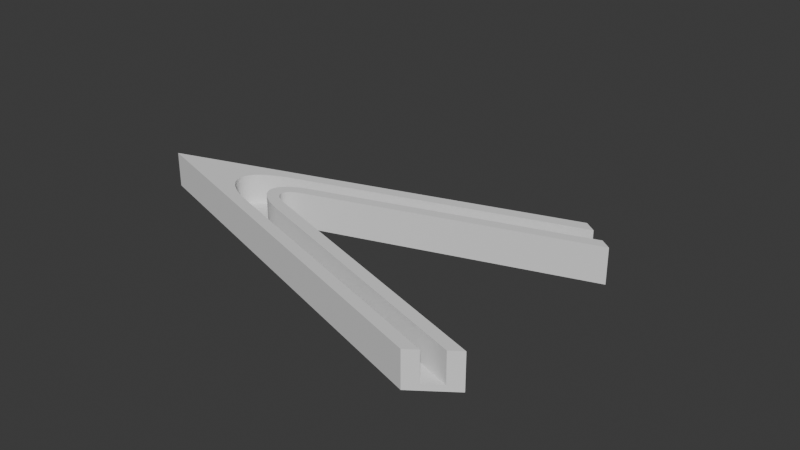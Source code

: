 # Source: rubberledframe2.blend  (saved by Blender 4.1.23; exported with 4.5.12 LTS)
import bpy
from mathutils import Matrix  # noqa: F401  (used for matrix-valued properties, if any)

bpy.ops.wm.read_factory_settings(use_empty=True)
scene = bpy.context.scene
scene.name = 'Scene'

# ---- collections
col_collection = bpy.data.collections.new('Collection'); scene.collection.children.link(col_collection)

# ---- world
world_world = bpy.data.worlds.new('World'); scene.world = world_world
world_world.use_nodes = True; world_world.node_tree.nodes.clear()
_N = world_world.node_tree.nodes; _L = world_world.node_tree.links
n0 = _N.new('ShaderNodeOutputWorld'); n0.name = 'World Output'; n0.location = (300, 300)
n1 = _N.new('ShaderNodeBackground'); n1.name = 'Background'; n1.location = (10, 300)
n1.inputs[0].default_value = (0.05088, 0.05088, 0.05088, 1.0)
_L.new(n1.outputs[0], n0.inputs[0])
n0.is_active_output = True
world_world.color = (0.05088, 0.05088, 0.05088)
world_world.use_sun_shadow = False
world_world.sun_shadow_jitter_overblur = 0.0

# ---- meshes
me_plane_001 = bpy.data.meshes.new('Plane.001')
me_plane_001.from_pydata([(-1.365, -2.444, 26.88), (2.262, 28.86, 26.88), (1.071, 14.26, -4.0), (3.436, 2.444, 26.88), (2.746, 26.99, 26.88), (3.137, -2.444, 26.88), (-1.365, -2.444, -9.776), (1.071, 14.26, 26.88), (2.262, 28.86, -9.776), (2.746, 26.99, -9.776), (3.436, 2.444, -9.776), (3.137, -2.444, -9.776), (3.347, 1.0, 26.88), (3.347, 1.0, -4.0), (2.41, 28.29, 26.88), (2.41, 28.29, -4.0), (2.608, 27.52, 26.88), (2.608, 27.52, -4.0), (3.225, -1.0, -4.0), (3.225, -1.0, 26.88), (1.324, 14.72, 26.88), (1.324, 14.72, -9.776), (1.668, 2.444, 26.88), (1.668, 2.444, -9.776), (0.6125, 8.58, 26.88), (0.6125, 8.58, -9.776), (0.7849, 2.444, 26.88), (0.7849, 2.444, -9.776), (0.2569, 5.512, 26.88), (0.2569, 5.512, -9.776), (0.3431, 2.444, 26.88), (0.3431, 2.444, -9.776), (0.2569, 5.512, 26.88), (0.3431, 2.444, 26.88), (0.2514, 5.464, 26.88), (0.246, 5.416, 26.88), (0.2407, 5.368, 26.88), (0.2355, 5.319, 26.88), (0.2304, 5.271, 26.88), (0.2254, 5.223, 26.88), (0.2206, 5.175, 26.88), (0.2158, 5.128, 26.88), (0.2112, 5.08, 26.88), (0.2067, 5.032, 26.88), (0.2024, 4.985, 26.88), (0.1981, 4.937, 26.88), (0.194, 4.89, 26.88), (0.19, 4.843, 26.88), (0.1861, 4.796, 26.88), (0.1824, 4.749, 26.88), (0.1788, 4.702, 26.88), (0.1753, 4.656, 26.88), (0.1719, 4.61, 26.88), (0.1687, 4.564, 26.88), (0.1656, 4.518, 26.88), (0.1626, 4.473, 26.88), (0.1598, 4.428, 26.88), (0.157, 4.383, 26.88), (0.1545, 4.338, 26.88), (0.152, 4.294, 26.88), (0.1497, 4.249, 26.88), (0.1476, 4.206, 26.88), (0.1455, 4.162, 26.88), (0.1436, 4.119, 26.88), (0.1419, 4.076, 26.88), (0.1403, 4.034, 26.88), (0.1388, 3.992, 26.88), (0.1374, 3.95, 26.88), (0.1362, 3.909, 26.88), (0.1352, 3.868, 26.88), (0.1342, 3.828, 26.88), (0.1334, 3.788, 26.88), (0.1328, 3.748, 26.88), (0.1323, 3.709, 26.88), (0.1319, 3.67, 26.88), (0.1317, 3.632, 26.88), (0.1316, 3.594, 26.88), (0.1316, 3.556, 26.88), (0.1318, 3.519, 26.88), (0.1322, 3.483, 26.88), (0.1326, 3.447, 26.88), (0.1332, 3.412, 26.88), (0.134, 3.377, 26.88), (0.1349, 3.343, 26.88), (0.1359, 3.309, 26.88), (0.1371, 3.275, 26.88), (0.1384, 3.243, 26.88), (0.1398, 3.211, 26.88), (0.1414, 3.179, 26.88), (0.1431, 3.148, 26.88), (0.145, 3.118, 26.88), (0.147, 3.088, 26.88), (0.1491, 3.059, 26.88), (0.1513, 3.03, 26.88), (0.1537, 3.002, 26.88), (0.1563, 2.974, 26.88), (0.1589, 2.948, 26.88), (0.1617, 2.922, 26.88), (0.1647, 2.896, 26.88), (0.1677, 2.871, 26.88), (0.1709, 2.847, 26.88), (0.1743, 2.823, 26.88), (0.1777, 2.801, 26.88), (0.1813, 2.778, 26.88), (0.185, 2.757, 26.88), (0.1888, 2.736, 26.88), (0.1928, 2.716, 26.88), (0.1969, 2.696, 26.88), (0.2011, 2.677, 26.88), (0.2054, 2.659, 26.88), (0.2099, 2.642, 26.88), (0.2145, 2.625, 26.88), (0.2192, 2.609, 26.88), (0.224, 2.594, 26.88), (0.2289, 2.58, 26.88), (0.234, 2.566, 26.88), (0.2391, 2.553, 26.88), (0.2444, 2.54, 26.88), (0.2498, 2.529, 26.88), (0.2553, 2.518, 26.88), (0.2609, 2.508, 26.88), (0.2666, 2.498, 26.88), (0.2724, 2.49, 26.88), (0.2784, 2.482, 26.88), (0.2844, 2.475, 26.88), (0.2905, 2.468, 26.88), (0.2968, 2.462, 26.88), (0.3031, 2.458, 26.88), (0.3095, 2.453, 26.88), (0.3161, 2.45, 26.88), (0.3227, 2.447, 26.88), (0.3294, 2.445, 26.88), (0.3362, 2.444, 26.88), (0.3431, 2.444, -9.776), (0.2569, 5.512, -9.776), (0.3362, 2.444, -9.776), (0.3294, 2.445, -9.776), (0.3227, 2.447, -9.776), (0.3161, 2.45, -9.776), (0.3095, 2.453, -9.776), (0.3031, 2.458, -9.776), (0.2968, 2.462, -9.776), (0.2905, 2.468, -9.776), (0.2844, 2.475, -9.776), (0.2784, 2.482, -9.776), (0.2724, 2.49, -9.776), (0.2666, 2.498, -9.776), (0.2609, 2.508, -9.776), (0.2553, 2.518, -9.776), (0.2498, 2.529, -9.776), (0.2444, 2.54, -9.776), (0.2391, 2.553, -9.776), (0.234, 2.566, -9.776), (0.2289, 2.58, -9.776), (0.224, 2.594, -9.776), (0.2192, 2.609, -9.776), (0.2145, 2.625, -9.776), (0.2099, 2.642, -9.776), (0.2054, 2.659, -9.776), (0.2011, 2.677, -9.776), (0.1969, 2.696, -9.776), (0.1928, 2.716, -9.776), (0.1888, 2.736, -9.776), (0.185, 2.757, -9.776), (0.1813, 2.778, -9.776), (0.1777, 2.801, -9.776), (0.1743, 2.823, -9.776), (0.1709, 2.847, -9.776), (0.1677, 2.871, -9.776), (0.1647, 2.896, -9.776), (0.1617, 2.922, -9.776), (0.1589, 2.948, -9.776), (0.1563, 2.974, -9.776), (0.1537, 3.002, -9.776), (0.1513, 3.03, -9.776), (0.1491, 3.059, -9.776), (0.147, 3.088, -9.776), (0.145, 3.118, -9.776), (0.1431, 3.148, -9.776), (0.1414, 3.179, -9.776), (0.1398, 3.211, -9.776), (0.1384, 3.243, -9.776), (0.1371, 3.275, -9.776), (0.1359, 3.309, -9.776), (0.1349, 3.343, -9.776), (0.134, 3.377, -9.776), (0.1332, 3.412, -9.776), (0.1326, 3.447, -9.776), (0.1322, 3.483, -9.776), (0.1318, 3.519, -9.776), (0.1316, 3.556, -9.776), (0.1316, 3.594, -9.776), (0.1317, 3.632, -9.776), (0.1319, 3.67, -9.776), (0.1323, 3.709, -9.776), (0.1328, 3.748, -9.776), (0.1334, 3.788, -9.776), (0.1342, 3.828, -9.776), (0.1352, 3.868, -9.776), (0.1362, 3.909, -9.776), (0.1374, 3.95, -9.776), (0.1388, 3.992, -9.776), (0.1403, 4.034, -9.776), (0.1419, 4.076, -9.776), (0.1436, 4.119, -9.776), (0.1455, 4.162, -9.776), (0.1476, 4.206, -9.776), (0.1497, 4.249, -9.776), (0.152, 4.294, -9.776), (0.1545, 4.338, -9.776), (0.157, 4.383, -9.776), (0.1598, 4.428, -9.776), (0.1626, 4.473, -9.776), (0.1656, 4.518, -9.776), (0.1687, 4.564, -9.776), (0.1719, 4.61, -9.776), (0.1753, 4.656, -9.776), (0.1788, 4.702, -9.776), (0.1824, 4.749, -9.776), (0.1861, 4.796, -9.776), (0.19, 4.843, -9.776), (0.194, 4.89, -9.776), (0.1981, 4.937, -9.776), (0.2024, 4.985, -9.776), (0.2067, 5.032, -9.776), (0.2112, 5.08, -9.776), (0.2158, 5.128, -9.776), (0.2206, 5.175, -9.776), (0.2254, 5.223, -9.776), (0.2304, 5.271, -9.776), (0.2355, 5.319, -9.776), (0.2407, 5.368, -9.776), (0.246, 5.416, -9.776), (0.2514, 5.464, -9.776), (0.22, 6.913, -4.0), (0.22, 6.913, 26.88), (1.441, 1.0, 26.88), (1.441, 1.0, -4.0), (0.4165, 1.0, 26.88), (0.4165, 1.0, -4.0), (0.22, 6.913, -4.0), (0.4165, 1.0, -4.0), (0.2093, 6.82, -4.0), (0.1989, 6.727, -4.0), (0.1887, 6.634, -4.0), (0.1787, 6.542, -4.0), (0.1689, 6.449, -4.0), (0.1594, 6.357, -4.0), (0.1501, 6.264, -4.0), (0.141, 6.172, -4.0), (0.1322, 6.08, -4.0), (0.1236, 5.988, -4.0), (0.1152, 5.896, -4.0), (0.1071, 5.805, -4.0), (0.09926, 5.714, -4.0), (0.09165, 5.623, -4.0), (0.08429, 5.533, -4.0), (0.07717, 5.443, -4.0), (0.07031, 5.353, -4.0), (0.06371, 5.263, -4.0), (0.05736, 5.174, -4.0), (0.05126, 5.086, -4.0), (0.04543, 4.998, -4.0), (0.03986, 4.91, -4.0), (0.03455, 4.823, -4.0), (0.0295, 4.736, -4.0), (0.02472, 4.65, -4.0), (0.02021, 4.565, -4.0), (0.01596, 4.48, -4.0), (0.01198, 4.395, -4.0), (0.008266, 4.312, -4.0), (0.004824, 4.229, -4.0), (0.001653, 4.146, -4.0), (-0.001246, 4.064, -4.0), (-0.003874, 3.983, -4.0), (-0.006228, 3.903, -4.0), (-0.008309, 3.823, -4.0), (-0.01012, 3.745, -4.0), (-0.01165, 3.667, -4.0), (-0.01291, 3.589, -4.0), (-0.01389, 3.513, -4.0), (-0.0146, 3.437, -4.0), (-0.01503, 3.363, -4.0), (-0.01518, 3.289, -4.0), (-0.01506, 3.216, -4.0), (-0.01467, 3.144, -4.0), (-0.014, 3.073, -4.0), (-0.01305, 3.003, -4.0), (-0.01183, 2.933, -4.0), (-0.01033, 2.865, -4.0), (-0.00856, 2.798, -4.0), (-0.006515, 2.732, -4.0), (-0.004196, 2.667, -4.0), (-0.001604, 2.603, -4.0), (0.00126, 2.54, -4.0), (0.004395, 2.478, -4.0), (0.007802, 2.417, -4.0), (0.01148, 2.357, -4.0), (0.01542, 2.298, -4.0), (0.01964, 2.241, -4.0), (0.02412, 2.184, -4.0), (0.02887, 2.129, -4.0), (0.03388, 2.075, -4.0), (0.03915, 2.022, -4.0), (0.04469, 1.971, -4.0), (0.05049, 1.92, -4.0), (0.05655, 1.871, -4.0), (0.06286, 1.823, -4.0), (0.06944, 1.777, -4.0), (0.07626, 1.731, -4.0), (0.08334, 1.687, -4.0), (0.09068, 1.644, -4.0), (0.09826, 1.603, -4.0), (0.1061, 1.563, -4.0), (0.1142, 1.524, -4.0), (0.1225, 1.486, -4.0), (0.131, 1.45, -4.0), (0.1398, 1.415, -4.0), (0.1489, 1.382, -4.0), (0.1582, 1.35, -4.0), (0.1677, 1.319, -4.0), (0.1774, 1.289, -4.0), (0.1874, 1.261, -4.0), (0.1975, 1.235, -4.0), (0.208, 1.21, -4.0), (0.2186, 1.186, -4.0), (0.2294, 1.163, -4.0), (0.2405, 1.142, -4.0), (0.2518, 1.123, -4.0), (0.2633, 1.105, -4.0), (0.275, 1.088, -4.0), (0.2869, 1.073, -4.0), (0.299, 1.059, -4.0), (0.3113, 1.047, -4.0), (0.3238, 1.036, -4.0), (0.3365, 1.026, -4.0), (0.3493, 1.018, -4.0), (0.3624, 1.012, -4.0), (0.3757, 1.007, -4.0), (0.3891, 1.003, -4.0), (0.4027, 1.001, -4.0), (0.4165, 1.0, 26.88), (0.22, 6.913, 26.88), (0.4027, 1.001, 26.88), (0.3891, 1.003, 26.88), (0.3757, 1.007, 26.88), (0.3624, 1.012, 26.88), (0.3493, 1.018, 26.88), (0.3365, 1.026, 26.88), (0.3238, 1.036, 26.88), (0.3113, 1.047, 26.88), (0.299, 1.059, 26.88), (0.2869, 1.073, 26.88), (0.275, 1.088, 26.88), (0.2633, 1.105, 26.88), (0.2518, 1.123, 26.88), (0.2405, 1.142, 26.88), (0.2294, 1.163, 26.88), (0.2186, 1.186, 26.88), (0.208, 1.21, 26.88), (0.1975, 1.235, 26.88), (0.1874, 1.261, 26.88), (0.1774, 1.289, 26.88), (0.1677, 1.319, 26.88), (0.1582, 1.35, 26.88), (0.1489, 1.382, 26.88), (0.1398, 1.415, 26.88), (0.131, 1.45, 26.88), (0.1225, 1.486, 26.88), (0.1142, 1.524, 26.88), (0.1061, 1.563, 26.88), (0.09826, 1.603, 26.88), (0.09068, 1.644, 26.88), (0.08334, 1.687, 26.88), (0.07626, 1.731, 26.88), (0.06944, 1.777, 26.88), (0.06286, 1.823, 26.88), (0.05655, 1.871, 26.88), (0.05049, 1.92, 26.88), (0.04469, 1.971, 26.88), (0.03915, 2.022, 26.88), (0.03388, 2.075, 26.88), (0.02887, 2.129, 26.88), (0.02412, 2.184, 26.88), (0.01964, 2.241, 26.88), (0.01542, 2.298, 26.88), (0.01148, 2.357, 26.88), (0.007802, 2.417, 26.88), (0.004395, 2.478, 26.88), (0.00126, 2.54, 26.88), (-0.001604, 2.603, 26.88), (-0.004196, 2.667, 26.88), (-0.006515, 2.732, 26.88), (-0.00856, 2.798, 26.88), (-0.01033, 2.865, 26.88), (-0.01183, 2.933, 26.88), (-0.01305, 3.003, 26.88), (-0.014, 3.073, 26.88), (-0.01467, 3.144, 26.88), (-0.01506, 3.216, 26.88), (-0.01518, 3.289, 26.88), (-0.01503, 3.363, 26.88), (-0.0146, 3.437, 26.88), (-0.01389, 3.513, 26.88), (-0.01291, 3.589, 26.88), (-0.01165, 3.667, 26.88), (-0.01012, 3.745, 26.88), (-0.008309, 3.823, 26.88), (-0.006228, 3.903, 26.88), (-0.003874, 3.983, 26.88), (-0.001246, 4.064, 26.88), (0.001653, 4.146, 26.88), (0.004824, 4.229, 26.88), (0.008266, 4.312, 26.88), (0.01198, 4.395, 26.88), (0.01596, 4.48, 26.88), (0.02021, 4.565, 26.88), (0.02472, 4.65, 26.88), (0.0295, 4.736, 26.88), (0.03455, 4.823, 26.88), (0.03986, 4.91, 26.88), (0.04543, 4.998, 26.88), (0.05126, 5.086, 26.88), (0.05736, 5.174, 26.88), (0.06371, 5.263, 26.88), (0.07031, 5.353, 26.88), (0.07717, 5.443, 26.88), (0.08429, 5.533, 26.88), (0.09165, 5.623, 26.88), (0.09926, 5.714, 26.88), (0.1071, 5.805, 26.88), (0.1152, 5.896, 26.88), (0.1236, 5.988, 26.88), (0.1322, 6.08, 26.88), (0.141, 6.172, 26.88), (0.1501, 6.264, 26.88), (0.1594, 6.357, 26.88), (0.1689, 6.449, 26.88), (0.1787, 6.542, 26.88), (0.1887, 6.634, 26.88), (0.1989, 6.727, 26.88), (0.2093, 6.82, 26.88), (0.7131, 13.64, -4.0), (0.7131, 13.64, 26.88), (-0.1355, 6.321, 26.88), (-0.1355, 6.321, -4.0), (1.12, -1.0, 26.88), (1.12, -1.0, -4.0), (0.06813, -1.0, 26.88), (0.06813, -1.0, -4.0), (-0.1355, 6.321, -4.0), (0.06813, -1.0, -4.0), (-0.1487, 6.206, -4.0), (-0.1617, 6.091, -4.0), (-0.1743, 5.976, -4.0), (-0.1867, 5.862, -4.0), (-0.1989, 5.747, -4.0), (-0.2107, 5.632, -4.0), (-0.2223, 5.518, -4.0), (-0.2336, 5.404, -4.0), (-0.2446, 5.29, -4.0), (-0.2553, 5.176, -4.0), (-0.2658, 5.063, -4.0), (-0.2759, 4.949, -4.0), (-0.2858, 4.837, -4.0), (-0.2953, 4.724, -4.0), (-0.3046, 4.612, -4.0), (-0.3135, 4.501, -4.0), (-0.3222, 4.389, -4.0), (-0.3305, 4.279, -4.0), (-0.3385, 4.169, -4.0), (-0.3463, 4.059, -4.0), (-0.3537, 3.95, -4.0), (-0.3608, 3.841, -4.0), (-0.3676, 3.733, -4.0), (-0.374, 3.626, -4.0), (-0.3802, 3.52, -4.0), (-0.386, 3.414, -4.0), (-0.3915, 3.308, -4.0), (-0.3967, 3.204, -4.0), (-0.4016, 3.1, -4.0), (-0.4061, 2.998, -4.0), (-0.4103, 2.895, -4.0), (-0.4142, 2.794, -4.0), (-0.4177, 2.694, -4.0), (-0.421, 2.594, -4.0), (-0.4239, 2.496, -4.0), (-0.4264, 2.398, -4.0), (-0.4287, 2.302, -4.0), (-0.4306, 2.206, -4.0), (-0.4321, 2.112, -4.0), (-0.4334, 2.018, -4.0), (-0.4343, 1.925, -4.0), (-0.4348, 1.834, -4.0), (-0.4351, 1.744, -4.0), (-0.435, 1.655, -4.0), (-0.4345, 1.567, -4.0), (-0.4338, 1.48, -4.0), (-0.4327, 1.394, -4.0), (-0.4312, 1.31, -4.0), (-0.4295, 1.226, -4.0), (-0.4274, 1.144, -4.0), (-0.4249, 1.064, -4.0), (-0.4222, 0.9843, -4.0), (-0.4191, 0.9062, -4.0), (-0.4157, 0.8295, -4.0), (-0.4119, 0.7541, -4.0), (-0.4079, 0.6801, -4.0), (-0.4035, 0.6075, -4.0), (-0.3987, 0.5363, -4.0), (-0.3937, 0.4666, -4.0), (-0.3883, 0.3982, -4.0), (-0.3826, 0.3314, -4.0), (-0.3766, 0.266, -4.0), (-0.3702, 0.2021, -4.0), (-0.3636, 0.1397, -4.0), (-0.3566, 0.07887, -4.0), (-0.3493, 0.01955, -4.0), (-0.3417, -0.03821, -4.0), (-0.3338, -0.0944, -4.0), (-0.3256, -0.149, -4.0), (-0.3171, -0.202, -4.0), (-0.3083, -0.2534, -4.0), (-0.2991, -0.3032, -4.0), (-0.2897, -0.3514, -4.0), (-0.28, -0.3979, -4.0), (-0.2699, -0.4427, -4.0), (-0.2596, -0.4859, -4.0), (-0.249, -0.5274, -4.0), (-0.2381, -0.5672, -4.0), (-0.227, -0.6053, -4.0), (-0.2155, -0.6417, -4.0), (-0.2038, -0.6763, -4.0), (-0.1917, -0.7093, -4.0), (-0.1794, -0.7405, -4.0), (-0.1669, -0.77, -4.0), (-0.1541, -0.7977, -4.0), (-0.141, -0.8237, -4.0), (-0.1276, -0.8479, -4.0), (-0.114, -0.8703, -4.0), (-0.1001, -0.891, -4.0), (-0.08603, -0.9099, -4.0), (-0.07166, -0.927, -4.0), (-0.05706, -0.9423, -4.0), (-0.04221, -0.9558, -4.0), (-0.02712, -0.9675, -4.0), (-0.01181, -0.9774, -4.0), (0.003738, -0.9856, -4.0), (0.01951, -0.9919, -4.0), (0.0355, -0.9964, -4.0), (0.05171, -0.9991, -4.0), (0.06813, -1.0, 26.88), (-0.1355, 6.321, 26.88), (0.05171, -0.9991, 26.88), (0.0355, -0.9964, 26.88), (0.01951, -0.9919, 26.88), (0.003738, -0.9856, 26.88), (-0.01181, -0.9774, 26.88), (-0.02712, -0.9675, 26.88), (-0.04221, -0.9558, 26.88), (-0.05706, -0.9423, 26.88), (-0.07166, -0.927, 26.88), (-0.08603, -0.9099, 26.88), (-0.1001, -0.891, 26.88), (-0.114, -0.8703, 26.88), (-0.1276, -0.8479, 26.88), (-0.141, -0.8237, 26.88), (-0.1541, -0.7977, 26.88), (-0.1669, -0.77, 26.88), (-0.1794, -0.7405, 26.88), (-0.1917, -0.7093, 26.88), (-0.2038, -0.6763, 26.88), (-0.2155, -0.6417, 26.88), (-0.227, -0.6053, 26.88), (-0.2381, -0.5672, 26.88), (-0.249, -0.5274, 26.88), (-0.2596, -0.4859, 26.88), (-0.2699, -0.4427, 26.88), (-0.28, -0.3979, 26.88), (-0.2897, -0.3514, 26.88), (-0.2991, -0.3032, 26.88), (-0.3083, -0.2534, 26.88), (-0.3171, -0.202, 26.88), (-0.3256, -0.149, 26.88), (-0.3338, -0.0944, 26.88), (-0.3417, -0.03821, 26.88), (-0.3493, 0.01955, 26.88), (-0.3566, 0.07887, 26.88), (-0.3636, 0.1397, 26.88), (-0.3702, 0.2021, 26.88), (-0.3766, 0.266, 26.88), (-0.3826, 0.3314, 26.88), (-0.3883, 0.3982, 26.88), (-0.3937, 0.4666, 26.88), (-0.3987, 0.5363, 26.88), (-0.4035, 0.6075, 26.88), (-0.4079, 0.6801, 26.88), (-0.4119, 0.7541, 26.88), (-0.4157, 0.8295, 26.88), (-0.4191, 0.9062, 26.88), (-0.4222, 0.9843, 26.88), (-0.4249, 1.064, 26.88), (-0.4274, 1.144, 26.88), (-0.4295, 1.226, 26.88), (-0.4312, 1.31, 26.88), (-0.4327, 1.394, 26.88), (-0.4338, 1.48, 26.88), (-0.4345, 1.567, 26.88), (-0.435, 1.655, 26.88), (-0.4351, 1.744, 26.88), (-0.4348, 1.834, 26.88), (-0.4343, 1.925, 26.88), (-0.4334, 2.018, 26.88), (-0.4321, 2.112, 26.88), (-0.4306, 2.206, 26.88), (-0.4287, 2.302, 26.88), (-0.4264, 2.398, 26.88), (-0.4239, 2.496, 26.88), (-0.421, 2.594, 26.88), (-0.4177, 2.694, 26.88), (-0.4142, 2.794, 26.88), (-0.4103, 2.895, 26.88), (-0.4061, 2.998, 26.88), (-0.4016, 3.1, 26.88), (-0.3967, 3.204, 26.88), (-0.3915, 3.308, 26.88), (-0.386, 3.414, 26.88), (-0.3802, 3.52, 26.88), (-0.374, 3.626, 26.88), (-0.3676, 3.733, 26.88), (-0.3608, 3.841, 26.88), (-0.3537, 3.95, 26.88), (-0.3463, 4.059, 26.88), (-0.3385, 4.169, 26.88), (-0.3305, 4.279, 26.88), (-0.3222, 4.389, 26.88), (-0.3135, 4.501, 26.88), (-0.3046, 4.612, 26.88), (-0.2953, 4.724, 26.88), (-0.2858, 4.837, 26.88), (-0.2759, 4.949, 26.88), (-0.2658, 5.063, 26.88), (-0.2553, 5.176, 26.88), (-0.2446, 5.29, 26.88), (-0.2336, 5.404, 26.88), (-0.2223, 5.518, 26.88), (-0.2107, 5.632, 26.88), (-0.1989, 5.747, 26.88), (-0.1867, 5.862, 26.88), (-0.1743, 5.976, 26.88), (-0.1617, 6.091, 26.88), (-0.1487, 6.206, 26.88)], [], [(237, 236, 12, 13), (443, 442, 15, 14), (7, 2, 17, 16), (4, 20, 24, 28, 32, 34, 35, 36, 37, 38, 39, 40, 41, 42, 43, 44, 45, 46, 47, 48, 49, 50, 51, 52, 53, 54, 55, 56, 57, 58, 59, 60, 61, 62, 63, 64, 65, 66, 67, 68, 69, 70, 71, 72, 73, 74, 75, 76, 77, 78, 79, 80, 81, 82, 83, 84, 85, 86, 87, 88, 89, 90, 91, 92, 93, 94, 95, 96, 97, 98, 99, 100, 101, 102, 103, 104, 105, 106, 107, 108, 109, 110, 111, 112, 113, 114, 115, 116, 117, 118, 119, 120, 121, 122, 123, 124, 125, 126, 127, 128, 129, 130, 131, 132, 33, 30, 26, 22, 3, 12, 236, 238, 341, 343, 344, 345, 346, 347, 348, 349, 350, 351, 352, 353, 354, 355, 356, 357, 358, 359, 360, 361, 362, 363, 364, 365, 366, 367, 368, 369, 370, 371, 372, 373, 374, 375, 376, 377, 378, 379, 380, 381, 382, 383, 384, 385, 386, 387, 388, 389, 390, 391, 392, 393, 394, 395, 396, 397, 398, 399, 400, 401, 402, 403, 404, 405, 406, 407, 408, 409, 410, 411, 412, 413, 414, 415, 416, 417, 418, 419, 420, 421, 422, 423, 424, 425, 426, 427, 428, 429, 430, 431, 432, 433, 434, 435, 436, 437, 438, 439, 440, 441, 342, 235, 7, 16), (5, 0, 1, 14, 443, 444, 552, 651, 650, 649, 648, 647, 646, 645, 644, 643, 642, 641, 640, 639, 638, 637, 636, 635, 634, 633, 632, 631, 630, 629, 628, 627, 626, 625, 624, 623, 622, 621, 620, 619, 618, 617, 616, 615, 614, 613, 612, 611, 610, 609, 608, 607, 606, 605, 604, 603, 602, 601, 600, 599, 598, 597, 596, 595, 594, 593, 592, 591, 590, 589, 588, 587, 586, 585, 584, 583, 582, 581, 580, 579, 578, 577, 576, 575, 574, 573, 572, 571, 570, 569, 568, 567, 566, 565, 564, 563, 562, 561, 560, 559, 558, 557, 556, 555, 554, 553, 551, 448, 446, 19), (1, 0, 6, 8), (12, 3, 10, 11, 5, 19, 18, 13), (6, 11, 10, 23, 27, 31, 133, 135, 136, 137, 138, 139, 140, 141, 142, 143, 144, 145, 146, 147, 148, 149, 150, 151, 152, 153, 154, 155, 156, 157, 158, 159, 160, 161, 162, 163, 164, 165, 166, 167, 168, 169, 170, 171, 172, 173, 174, 175, 176, 177, 178, 179, 180, 181, 182, 183, 184, 185, 186, 187, 188, 189, 190, 191, 192, 193, 194, 195, 196, 197, 198, 199, 200, 201, 202, 203, 204, 205, 206, 207, 208, 209, 210, 211, 212, 213, 214, 215, 216, 217, 218, 219, 220, 221, 222, 223, 224, 225, 226, 227, 228, 229, 230, 231, 232, 233, 134, 29, 25, 21, 9, 8), (30, 33, 133, 31), (11, 6, 0, 5), (1, 8, 9, 4, 16, 17, 15, 14), (235, 234, 2, 7), (4, 9, 21, 20), (3, 22, 23, 10), (20, 21, 25, 24), (22, 26, 27, 23), (24, 25, 29, 28), (26, 30, 31, 27), (32, 134, 233, 34), (34, 233, 232, 35), (35, 232, 231, 36), (36, 231, 230, 37), (37, 230, 229, 38), (38, 229, 228, 39), (39, 228, 227, 40), (40, 227, 226, 41), (41, 226, 225, 42), (42, 225, 224, 43), (43, 224, 223, 44), (44, 223, 222, 45), (45, 222, 221, 46), (46, 221, 220, 47), (47, 220, 219, 48), (48, 219, 218, 49), (49, 218, 217, 50), (50, 217, 216, 51), (51, 216, 215, 52), (52, 215, 214, 53), (53, 214, 213, 54), (54, 213, 212, 55), (55, 212, 211, 56), (56, 211, 210, 57), (57, 210, 209, 58), (58, 209, 208, 59), (59, 208, 207, 60), (60, 207, 206, 61), (61, 206, 205, 62), (62, 205, 204, 63), (63, 204, 203, 64), (64, 203, 202, 65), (65, 202, 201, 66), (66, 201, 200, 67), (67, 200, 199, 68), (68, 199, 198, 69), (69, 198, 197, 70), (70, 197, 196, 71), (71, 196, 195, 72), (72, 195, 194, 73), (73, 194, 193, 74), (74, 193, 192, 75), (75, 192, 191, 76), (76, 191, 190, 77), (77, 190, 189, 78), (78, 189, 188, 79), (79, 188, 187, 80), (80, 187, 186, 81), (81, 186, 185, 82), (82, 185, 184, 83), (83, 184, 183, 84), (84, 183, 182, 85), (85, 182, 181, 86), (86, 181, 180, 87), (87, 180, 179, 88), (88, 179, 178, 89), (89, 178, 177, 90), (90, 177, 176, 91), (91, 176, 175, 92), (92, 175, 174, 93), (93, 174, 173, 94), (94, 173, 172, 95), (95, 172, 171, 96), (96, 171, 170, 97), (97, 170, 169, 98), (98, 169, 168, 99), (99, 168, 167, 100), (100, 167, 166, 101), (101, 166, 165, 102), (102, 165, 164, 103), (103, 164, 163, 104), (104, 163, 162, 105), (105, 162, 161, 106), (106, 161, 160, 107), (107, 160, 159, 108), (108, 159, 158, 109), (109, 158, 157, 110), (110, 157, 156, 111), (111, 156, 155, 112), (112, 155, 154, 113), (113, 154, 153, 114), (114, 153, 152, 115), (115, 152, 151, 116), (116, 151, 150, 117), (117, 150, 149, 118), (118, 149, 148, 119), (119, 148, 147, 120), (120, 147, 146, 121), (121, 146, 145, 122), (122, 145, 144, 123), (123, 144, 143, 124), (124, 143, 142, 125), (125, 142, 141, 126), (126, 141, 140, 127), (127, 140, 139, 128), (128, 139, 138, 129), (129, 138, 137, 130), (130, 137, 136, 131), (131, 136, 135, 132), (132, 135, 133, 33), (28, 29, 134, 32), (449, 451, 551, 448), (239, 238, 236, 237), (342, 240, 234, 235), (240, 342, 441, 242), (242, 441, 440, 243), (243, 440, 439, 244), (244, 439, 438, 245), (245, 438, 437, 246), (246, 437, 436, 247), (247, 436, 435, 248), (248, 435, 434, 249), (249, 434, 433, 250), (250, 433, 432, 251), (251, 432, 431, 252), (252, 431, 430, 253), (253, 430, 429, 254), (254, 429, 428, 255), (255, 428, 427, 256), (256, 427, 426, 257), (257, 426, 425, 258), (258, 425, 424, 259), (259, 424, 423, 260), (260, 423, 422, 261), (261, 422, 421, 262), (262, 421, 420, 263), (263, 420, 419, 264), (264, 419, 418, 265), (265, 418, 417, 266), (266, 417, 416, 267), (267, 416, 415, 268), (268, 415, 414, 269), (269, 414, 413, 270), (270, 413, 412, 271), (271, 412, 411, 272), (272, 411, 410, 273), (273, 410, 409, 274), (274, 409, 408, 275), (275, 408, 407, 276), (276, 407, 406, 277), (277, 406, 405, 278), (278, 405, 404, 279), (279, 404, 403, 280), (280, 403, 402, 281), (281, 402, 401, 282), (282, 401, 400, 283), (283, 400, 399, 284), (284, 399, 398, 285), (285, 398, 397, 286), (286, 397, 396, 287), (287, 396, 395, 288), (288, 395, 394, 289), (289, 394, 393, 290), (290, 393, 392, 291), (291, 392, 391, 292), (292, 391, 390, 293), (293, 390, 389, 294), (294, 389, 388, 295), (295, 388, 387, 296), (296, 387, 386, 297), (297, 386, 385, 298), (298, 385, 384, 299), (299, 384, 383, 300), (300, 383, 382, 301), (301, 382, 381, 302), (302, 381, 380, 303), (303, 380, 379, 304), (304, 379, 378, 305), (305, 378, 377, 306), (306, 377, 376, 307), (307, 376, 375, 308), (308, 375, 374, 309), (309, 374, 373, 310), (310, 373, 372, 311), (311, 372, 371, 312), (312, 371, 370, 313), (313, 370, 369, 314), (314, 369, 368, 315), (315, 368, 367, 316), (316, 367, 366, 317), (317, 366, 365, 318), (318, 365, 364, 319), (319, 364, 363, 320), (320, 363, 362, 321), (321, 362, 361, 322), (322, 361, 360, 323), (323, 360, 359, 324), (324, 359, 358, 325), (325, 358, 357, 326), (326, 357, 356, 327), (327, 356, 355, 328), (328, 355, 354, 329), (329, 354, 353, 330), (330, 353, 352, 331), (331, 352, 351, 332), (332, 351, 350, 333), (333, 350, 349, 334), (334, 349, 348, 335), (335, 348, 347, 336), (336, 347, 346, 337), (337, 346, 345, 338), (338, 345, 344, 339), (339, 344, 343, 340), (340, 343, 341, 241), (241, 341, 238, 239), (444, 445, 442, 443), (450, 452, 453, 454, 455, 456, 457, 458, 459, 460, 461, 462, 463, 464, 465, 466, 467, 468, 469, 470, 471, 472, 473, 474, 475, 476, 477, 478, 479, 480, 481, 482, 483, 484, 485, 486, 487, 488, 489, 490, 491, 492, 493, 494, 495, 496, 497, 498, 499, 500, 501, 502, 503, 504, 505, 506, 507, 508, 509, 510, 511, 512, 513, 514, 515, 516, 517, 518, 519, 520, 521, 522, 523, 524, 525, 526, 527, 528, 529, 530, 531, 532, 533, 534, 535, 536, 537, 538, 539, 540, 541, 542, 543, 544, 545, 546, 547, 548, 549, 550, 451, 449, 447, 18, 13, 237, 239, 241, 340, 339, 338, 337, 336, 335, 334, 333, 332, 331, 330, 329, 328, 327, 326, 325, 324, 323, 322, 321, 320, 319, 318, 317, 316, 315, 314, 313, 312, 311, 310, 309, 308, 307, 306, 305, 304, 303, 302, 301, 300, 299, 298, 297, 296, 295, 294, 293, 292, 291, 290, 289, 288, 287, 286, 285, 284, 283, 282, 281, 280, 279, 278, 277, 276, 275, 274, 273, 272, 271, 270, 269, 268, 267, 266, 265, 264, 263, 262, 261, 260, 259, 258, 257, 256, 255, 254, 253, 252, 251, 250, 249, 248, 247, 246, 245, 244, 243, 242, 240, 234, 2, 17, 15, 442, 445), (18, 447, 446, 19), (447, 449, 448, 446), (450, 552, 651, 452), (452, 651, 650, 453), (453, 650, 649, 454), (454, 649, 648, 455), (455, 648, 647, 456), (456, 647, 646, 457), (457, 646, 645, 458), (458, 645, 644, 459), (459, 644, 643, 460), (460, 643, 642, 461), (461, 642, 641, 462), (462, 641, 640, 463), (463, 640, 639, 464), (464, 639, 638, 465), (465, 638, 637, 466), (466, 637, 636, 467), (467, 636, 635, 468), (468, 635, 634, 469), (469, 634, 633, 470), (470, 633, 632, 471), (471, 632, 631, 472), (472, 631, 630, 473), (473, 630, 629, 474), (474, 629, 628, 475), (475, 628, 627, 476), (476, 627, 626, 477), (477, 626, 625, 478), (478, 625, 624, 479), (479, 624, 623, 480), (480, 623, 622, 481), (481, 622, 621, 482), (482, 621, 620, 483), (483, 620, 619, 484), (484, 619, 618, 485), (485, 618, 617, 486), (486, 617, 616, 487), (487, 616, 615, 488), (488, 615, 614, 489), (489, 614, 613, 490), (490, 613, 612, 491), (491, 612, 611, 492), (492, 611, 610, 493), (493, 610, 609, 494), (494, 609, 608, 495), (495, 608, 607, 496), (496, 607, 606, 497), (497, 606, 605, 498), (498, 605, 604, 499), (499, 604, 603, 500), (500, 603, 602, 501), (501, 602, 601, 502), (502, 601, 600, 503), (503, 600, 599, 504), (504, 599, 598, 505), (505, 598, 597, 506), (506, 597, 596, 507), (507, 596, 595, 508), (508, 595, 594, 509), (509, 594, 593, 510), (510, 593, 592, 511), (511, 592, 591, 512), (512, 591, 590, 513), (513, 590, 589, 514), (514, 589, 588, 515), (515, 588, 587, 516), (516, 587, 586, 517), (517, 586, 585, 518), (518, 585, 584, 519), (519, 584, 583, 520), (520, 583, 582, 521), (521, 582, 581, 522), (522, 581, 580, 523), (523, 580, 579, 524), (524, 579, 578, 525), (525, 578, 577, 526), (526, 577, 576, 527), (527, 576, 575, 528), (528, 575, 574, 529), (529, 574, 573, 530), (530, 573, 572, 531), (531, 572, 571, 532), (532, 571, 570, 533), (533, 570, 569, 534), (534, 569, 568, 535), (535, 568, 567, 536), (536, 567, 566, 537), (537, 566, 565, 538), (538, 565, 564, 539), (539, 564, 563, 540), (540, 563, 562, 541), (541, 562, 561, 542), (542, 561, 560, 543), (543, 560, 559, 544), (544, 559, 558, 545), (545, 558, 557, 546), (546, 557, 556, 547), (547, 556, 555, 548), (548, 555, 554, 549), (549, 554, 553, 550), (550, 553, 551, 451), (552, 450, 445, 444)])
_uv = me_plane_001.uv_layers.new(name='UVMap')
_uv.uv.foreach_set('vector', [0.0, 0.0, 0.0, 0.0, 0.0, 0.0, 0.0, 0.0, 0.0, 0.0, 0.0, 0.0, 0.0, 0.0, 0.0, 0.0, 0.0, 0.0, 0.0, 0.0, 0.0, 0.0, 0.0, 0.0, 0.0, 0.0, 0.0, 0.0, 0.0, 0.0, 0.0, 0.0, 0.0, 0.0, 0.0, 0.0, 0.0, 0.0, 0.0, 0.0, 0.0, 0.0, 0.0, 0.0, 0.0, 0.0, 0.0, 0.0, 0.0, 0.0, 0.0, 0.0, 0.0, 0.0, 0.0, 0.0, 0.0, 0.0, 0.0, 0.0, 0.0, 0.0, 0.0, 0.0, 0.0, 0.0, 0.0, 0.0, 0.0, 0.0, 0.0, 0.0, 0.0, 0.0, 0.0, 0.0, 0.0, 0.0, 0.0, 0.0, 0.0, 0.0, 0.0, 0.0, 0.0, 0.0, 0.0, 0.0, 0.0, 0.0, 0.0, 0.0, 0.0, 0.0, 0.0, 0.0, 0.0, 0.0, 0.0, 0.0, 0.0, 0.0, 0.0, 0.0, 0.0, 0.0, 0.0, 0.0, 0.0, 0.0, 0.0, 0.0, 0.0, 0.0, 0.0, 0.0, 0.0, 0.0, 0.0, 0.0, 0.0, 0.0, 0.0, 0.0, 0.0, 0.0, 0.0, 0.0, 0.0, 0.0, 0.0, 0.0, 0.0, 0.0, 0.0, 0.0, 0.0, 0.0, 0.0, 0.0, 0.0, 0.0, 0.0, 0.0, 0.0, 0.0, 0.0, 0.0, 0.0, 0.0, 0.0, 0.0, 0.0, 0.0, 0.0, 0.0, 0.0, 0.0, 0.0, 0.0, 0.0, 0.0, 0.0, 0.0, 0.0, 0.0, 0.0, 0.0, 0.0, 0.0, 0.0, 0.0, 0.0, 0.0, 0.0, 0.0, 0.0, 0.0, 0.0, 0.0, 0.0, 0.0, 0.0, 0.0, 0.0, 0.0, 0.0, 0.0, 0.0, 0.0, 0.0, 0.0, 0.0, 0.0, 0.0, 0.0, 0.0, 0.0, 0.0, 0.0, 0.0, 0.0, 0.0, 0.0, 0.0, 0.0, 0.0, 0.0, 0.0, 0.0, 0.0, 0.0, 0.0, 0.0, 0.0, 0.0, 0.0, 0.0, 0.0, 0.0, 0.0, 0.0, 0.0, 0.0, 0.0, 0.0, 0.0, 0.0, 0.0, 0.0, 0.0, 0.0, 0.0, 0.0, 0.0, 0.0, 0.0, 0.0, 0.0, 0.0, 0.0, 0.0, 0.0, 0.0, 0.0, 0.0, 0.0, 0.0, 0.0, 0.0, 0.0, 0.0, 0.0, 0.0, 0.0, 0.0, 0.0, 0.0, 0.0, 0.0, 0.0, 0.0, 0.0, 0.0, 0.0, 0.0, 0.0, 0.0, 0.0, 0.0, 0.0, 0.0, 0.0, 0.0, 0.0, 0.0, 0.0, 0.0, 0.0, 0.0, 0.0, 0.0, 0.0, 0.0, 0.0, 0.0, 0.0, 0.0, 0.0, 0.0, 0.0, 0.0, 0.0, 0.0, 0.0, 0.0, 0.0, 0.0, 0.0, 0.0, 0.0, 0.0, 0.0, 0.0, 0.0, 0.0, 0.0, 0.0, 0.0, 0.0, 0.0, 0.0, 0.0, 0.0, 0.0, 0.0, 0.0, 0.0, 0.0, 0.0, 0.0, 0.0, 0.0, 0.0, 0.0, 0.0, 0.0, 0.0, 0.0, 0.0, 0.0, 0.0, 0.0, 0.0, 0.0, 0.0, 0.0, 0.0, 0.0, 0.0, 0.0, 0.0, 0.0, 0.0, 0.0, 0.0, 0.0, 0.0, 0.0, 0.0, 0.0, 0.0, 0.0, 0.0, 0.0, 0.0, 0.0, 0.0, 0.0, 0.0, 0.0, 0.0, 0.0, 0.0, 0.0, 0.0, 0.0, 0.0, 0.0, 0.0, 0.0, 0.0, 0.0, 0.0, 0.0, 0.0, 0.0, 0.0, 0.0, 0.0, 0.0, 0.0, 0.0, 0.0, 0.0, 0.0, 0.0, 0.0, 0.0, 0.0, 0.0, 0.0, 0.0, 0.0, 0.0, 0.0, 0.0, 0.0, 0.0, 0.0, 0.0, 0.0, 0.0, 0.0, 0.0, 0.0, 0.0, 0.0, 0.0, 0.0, 0.0, 0.0, 0.0, 0.0, 0.0, 0.0, 0.0, 0.0, 0.0, 0.0, 0.0, 0.0, 0.0, 0.0, 0.0, 0.0, 0.0, 0.0, 0.0, 0.0, 0.0, 0.0, 0.0, 0.0, 0.0, 0.0, 0.0, 0.0, 0.0, 0.0, 0.0, 0.0, 0.0, 0.0, 0.0, 0.0, 0.0, 0.0, 0.0, 0.0, 0.0, 0.0, 0.0, 0.0, 0.0, 0.0, 0.0, 0.0, 0.0, 0.0, 0.0, 0.0, 0.0, 0.0, 0.0, 0.0, 0.0, 0.0, 0.0, 0.0, 0.0, 0.0, 0.0, 0.0, 0.0, 0.0, 0.0, 0.0, 0.0, 0.0, 0.0, 0.0, 0.0, 0.0, 0.0, 0.0, 0.0, 0.0, 0.0, 0.0, 0.0, 0.0, 0.0, 0.0, 0.0, 0.0, 0.0, 0.0, 0.0, 0.0, 0.0, 0.0, 0.0, 0.0, 0.0, 0.0, 0.0, 0.0, 0.0, 0.0, 0.0, 0.0, 0.0, 0.0, 0.0, 0.0, 0.0, 0.0, 0.0, 0.0, 0.0, 0.0, 0.0, 0.0, 0.0, 0.0, 0.0, 0.0, 0.0, 0.0, 0.0, 0.0, 0.0, 0.0, 0.0, 0.0, 0.0, 0.0, 0.0, 0.0, 0.0, 0.0, 0.0, 0.0, 0.0, 0.0, 0.0, 0.0, 0.0, 0.0, 0.0, 0.0, 0.0, 0.0, 0.0, 0.0, 0.0, 0.0, 0.0, 0.0, 0.0, 0.0, 0.0, 0.0, 0.0, 0.0, 0.0, 0.0, 0.0, 0.0, 0.0, 0.0, 0.0, 0.0, 0.0, 0.0, 0.0, 0.0, 0.0, 0.0, 0.0, 0.0, 0.0, 0.0, 0.0, 0.0, 0.0, 0.0, 0.0, 0.0, 0.0, 0.0, 0.0, 0.0, 0.0, 0.0, 0.0, 0.0, 0.0, 0.0, 0.0, 0.0, 0.0, 0.0, 0.0, 0.0, 0.0, 0.0, 0.0, 0.0, 0.0, 0.0, 0.0, 0.0, 0.0, 0.0, 0.0, 0.0, 0.0, 0.0, 0.0, 0.0, 0.0, 0.0, 0.0, 0.0, 0.0, 0.0, 0.0, 0.0, 0.0, 0.0, 0.0, 0.0, 0.0, 0.0, 0.0, 0.0, 0.0, 0.0, 0.0, 0.0, 0.0, 0.0, 0.0, 0.0, 0.0, 0.0, 0.0, 0.0, 0.0, 0.0, 0.0, 0.0, 0.0, 0.0, 0.0, 0.0, 0.0, 0.0, 0.0, 0.0, 0.0, 0.0, 0.0, 0.0, 0.0, 0.0, 0.0, 0.0, 0.0, 0.0, 0.0, 0.0, 0.0, 0.0, 0.0, 0.0, 0.0, 0.0, 0.0, 0.0, 0.0, 0.0, 0.0, 0.0, 0.0, 0.0, 0.0, 0.0, 0.0, 0.0, 0.0, 0.0, 0.0, 0.0, 0.0, 0.0, 0.0, 0.0, 0.0, 0.0, 0.0, 0.0, 0.0, 0.0, 0.0, 0.0, 0.0, 0.0, 0.0, 0.0, 0.0, 0.0, 0.0, 0.0, 0.0, 0.0, 0.0, 0.0, 0.0, 0.0, 0.0, 0.0, 0.0, 0.0, 0.0, 0.0, 0.0, 0.0, 0.0, 0.0, 0.0, 0.0, 0.0, 0.0, 0.0, 0.0, 0.0, 0.0, 0.0, 0.0, 0.0, 0.0, 0.0, 0.0, 0.0, 0.0, 0.0, 0.0, 0.0, 0.0, 0.0, 0.0, 0.0, 0.0, 0.0, 0.0, 0.0, 0.0, 0.0, 0.0, 0.0, 0.0, 0.0, 0.0, 0.0, 0.0, 0.0, 0.0, 0.0, 0.0, 0.0, 0.0, 0.0, 0.0, 0.0, 0.0, 0.0, 0.0, 0.0, 0.0, 0.0, 0.0, 0.0, 0.0, 0.0, 0.0, 0.0, 0.0, 0.0, 0.0, 0.0, 0.0, 0.0, 0.0, 0.0, 0.0, 0.0, 0.0, 0.0, 0.0, 0.0, 0.0, 0.0, 0.0, 0.0, 0.0, 0.0, 0.0, 0.0, 0.0, 0.0, 0.0, 0.0, 0.0, 0.0, 0.0, 0.0, 0.0, 0.0, 0.0, 0.0, 0.0, 0.0, 0.0, 0.0, 0.0, 0.0, 0.0, 0.0, 0.0, 0.0, 0.0, 0.0, 0.0, 0.0, 0.0, 0.0, 0.0, 0.0, 0.0, 0.0, 0.0, 0.0, 0.0, 0.0, 0.0, 0.0, 0.0, 0.0, 0.0, 0.0, 0.0, 0.0, 0.0, 0.0, 0.0, 0.0, 0.0, 0.0, 0.0, 0.0, 0.0, 0.0, 0.0, 0.0, 0.0, 0.0, 0.0, 0.0, 0.0, 0.0, 0.0, 0.0, 0.0, 0.0, 0.0, 0.0, 0.0, 0.0, 0.0, 0.0, 0.0, 0.0, 0.0, 0.0, 0.0, 0.0, 0.0, 0.0, 0.0, 0.0, 0.0, 0.0, 0.0, 0.0, 0.0, 0.0, 0.0, 0.0, 0.0, 0.0, 0.0, 0.0, 0.0, 0.0, 0.0, 0.0, 0.0, 0.0, 0.0, 0.0, 0.0, 0.0, 0.0, 0.0, 0.0, 0.0, 0.0, 0.0, 0.0, 0.0, 0.0, 0.0, 0.0, 0.0, 0.0, 0.0, 0.0, 0.0, 0.0, 0.0, 0.0, 0.0, 0.0, 0.0, 0.0, 0.0, 0.0, 0.0, 0.0, 0.0, 0.0, 0.0, 0.0, 0.0, 0.0, 0.0, 0.0, 0.0, 0.0, 0.0, 0.0, 0.0, 0.0, 0.0, 0.0, 0.0, 0.0, 0.0, 0.0, 0.0, 0.0, 0.0, 0.0, 0.0, 0.0, 0.0, 0.0, 0.0, 0.0, 0.0, 0.0, 0.0, 0.0, 0.0, 0.0, 0.0, 0.0, 0.0, 0.0, 0.0, 0.0, 0.0, 0.0, 0.0, 0.0, 0.0, 0.0, 0.0, 0.0, 0.0, 0.0, 0.0, 0.0, 0.0, 0.0, 0.0, 0.0, 0.0, 0.0, 0.0, 0.0, 0.0, 0.0, 0.0, 0.0, 0.0, 0.0, 0.0, 0.0, 0.0, 0.0, 0.0, 0.0, 0.0, 0.0, 0.0, 0.0, 0.0, 0.0, 0.0, 0.0, 0.0, 0.0, 0.0, 0.0, 0.0, 0.0, 0.0, 0.0, 0.0, 0.0, 0.0, 0.0, 0.0, 0.0, 0.0, 0.0, 0.0, 0.0, 0.0, 0.0, 0.0, 0.0, 0.0, 0.0, 0.0, 0.0, 0.0, 0.0, 0.0, 0.0, 0.0, 0.0, 0.0, 0.0, 0.0, 0.0, 0.0, 0.0, 0.0, 0.0, 0.0, 0.0, 0.0, 0.0, 0.0, 0.0, 0.0, 0.0, 0.0, 0.0, 0.0, 0.0, 0.0, 0.0, 0.0, 0.0, 0.0, 0.0, 0.0, 0.0, 0.0, 0.0, 0.0, 0.0, 0.0, 0.0, 0.0, 0.0, 0.0, 0.0, 0.0, 0.0, 0.0, 0.0, 0.0, 0.0, 0.0, 0.0, 0.0, 0.0, 0.0, 0.0, 0.0, 0.0, 0.0, 0.0, 0.0, 0.0, 0.0, 0.0, 0.0, 0.0, 0.0, 0.0, 0.0, 0.0, 0.0, 0.0, 0.0, 0.0, 0.0, 0.0, 0.0, 0.0, 0.0, 0.0, 0.0, 0.0, 0.0, 0.0, 0.0, 0.0, 0.0, 0.0, 0.0, 0.0, 0.0, 0.0, 0.0, 0.0, 0.0, 0.0, 0.0, 0.0, 0.0, 0.0, 0.0, 0.0, 0.0, 0.0, 0.0, 0.0, 0.0, 0.0, 0.0, 0.0, 0.0, 0.0, 0.0, 0.0, 0.0, 0.0, 0.0, 0.0, 0.0, 0.0, 0.0, 0.0, 0.0, 0.0, 0.0, 0.0, 0.0, 0.0, 0.0, 0.0, 0.0, 0.0, 0.0, 0.0, 0.0, 0.0, 0.0, 0.0, 0.0, 0.0, 0.0, 0.0, 0.0, 0.0, 0.0, 0.0, 0.0, 0.0, 0.0, 0.0, 0.0, 0.0, 0.0, 0.0, 0.0, 0.0, 0.0, 0.0, 0.0, 0.0, 0.0, 0.0, 0.0, 0.0, 0.0, 0.0, 0.0, 0.0, 0.0, 0.0, 0.0, 0.0, 0.0, 0.0, 0.0, 0.0, 0.0, 0.0, 0.0, 0.0, 0.0, 0.0, 0.0, 0.0, 0.0, 0.0, 0.0, 0.0, 0.0, 0.0, 0.0, 0.0, 0.0, 0.0, 0.0, 0.0, 0.0, 0.0, 0.0, 0.0, 0.0, 0.0, 0.0, 0.0, 0.0, 0.0, 0.0, 0.0, 0.0, 0.0, 0.0, 0.0, 0.0, 0.0, 0.0, 0.0, 0.0, 0.0, 0.0, 0.0, 0.0, 0.0, 0.0, 0.0, 0.0, 0.0, 0.0, 0.0, 0.0, 0.0, 0.0, 0.0, 0.0, 0.0, 0.0, 0.0, 0.0, 0.0, 0.0, 0.0, 0.0, 0.0, 0.0, 0.0, 0.0, 0.0, 0.0, 0.0, 0.0, 0.0, 0.0, 0.0, 0.0, 0.0, 0.0, 0.0, 0.0, 0.0, 0.0, 0.0, 0.0, 0.0, 0.0, 0.0, 0.0, 0.0, 0.0, 0.0, 0.0, 0.0, 0.0, 0.0, 0.0, 0.0, 0.0, 0.0, 0.0, 0.0, 0.0, 0.0, 0.0, 0.0, 0.0, 0.0, 0.0, 0.0, 0.0, 0.0, 0.0, 0.0, 0.0, 0.0, 0.0, 0.0, 0.0, 0.0, 0.0, 0.0, 0.0, 0.0, 0.0, 0.0, 0.0, 0.0, 0.0, 0.0, 0.0, 0.0, 0.0, 0.0, 0.0, 0.0, 0.0, 0.0, 0.0, 0.0, 0.0, 0.0, 0.0, 0.0, 0.0, 0.0, 0.0, 0.0, 0.0, 0.0, 0.0, 0.0, 0.0, 0.0, 0.0, 0.0, 0.0, 0.0, 0.0, 0.0, 0.0, 0.0, 0.0, 0.0, 0.0, 0.0, 0.0, 0.0, 0.0, 0.0, 0.0, 0.0, 0.0, 0.0, 0.0, 0.0, 0.0, 0.0, 0.0, 0.0, 0.0, 0.0, 0.0, 0.0, 0.0, 0.0, 0.0, 0.0, 0.0, 0.0, 0.0, 0.0, 0.0, 0.0, 0.0, 0.0, 0.0, 0.0, 0.0, 0.0, 0.0, 0.0, 0.0, 0.0, 0.0, 0.0, 0.0, 0.0, 0.0, 0.0, 0.0, 0.0, 0.0, 0.0, 0.0, 0.0, 0.0, 0.0, 0.0, 0.0, 0.0, 0.0, 0.0, 0.0, 0.0, 0.0, 0.0, 0.0, 0.0, 0.0, 0.0, 0.0, 0.0, 0.0, 0.0, 0.0, 0.0, 0.0, 0.0, 0.0, 0.0, 0.0, 0.0, 0.0, 0.0, 0.0, 0.0, 0.0, 0.0, 0.0, 0.0, 0.0, 0.0, 0.0, 0.0, 0.0, 0.0, 0.0, 0.0, 0.0, 0.0, 0.0, 0.0, 0.0, 0.0, 0.0, 0.0, 0.0, 0.0, 0.0, 0.0, 0.0, 0.0, 0.0, 0.0, 0.0, 0.0, 0.0, 0.0, 0.0, 0.0, 0.0, 0.0, 0.0, 0.0, 0.0, 0.0, 0.0, 0.0, 0.0, 0.0, 0.0, 0.0, 0.0, 0.0, 0.0, 0.0, 0.0, 0.0, 0.0, 0.0, 0.0, 0.0, 0.0, 0.0, 0.0, 0.0, 0.0, 0.0, 0.0, 0.0, 0.0, 0.0, 0.0, 0.0, 0.0, 0.0, 0.0, 0.0, 0.0, 0.0, 0.0, 0.0, 0.0, 0.0, 0.0, 0.0, 0.0, 0.0, 0.0, 0.0, 0.0, 0.0, 0.0, 0.0, 0.0, 0.0, 0.0, 0.0, 0.0, 0.0, 0.0, 0.0, 0.0, 0.0, 0.0, 0.0, 0.0, 0.0, 0.0, 0.0, 0.0, 0.0, 0.0, 0.0, 0.0, 0.0, 0.0, 0.0, 0.0, 0.0, 0.0, 0.0, 0.0, 0.0, 0.0, 0.0, 0.0, 0.0, 0.0, 0.0, 0.0, 0.0, 0.0, 0.0, 0.0, 0.0, 0.0, 0.0, 0.0, 0.0, 0.0, 0.0, 0.0, 0.0, 0.0, 0.0, 0.0, 0.0, 0.0, 0.0, 0.0, 0.0, 0.0, 0.0, 0.0, 0.0, 0.0, 0.0, 0.0, 0.0, 0.0, 0.0, 0.0, 0.0, 0.0, 0.0, 0.0, 0.0, 0.0, 0.0, 0.0, 0.0, 0.0, 0.0, 0.0, 0.0, 0.0, 0.0, 0.0, 0.0, 0.0, 0.0, 0.0, 0.0, 0.0, 0.0, 0.0, 0.0, 0.0, 0.0, 0.0, 0.0, 0.0, 0.0, 0.0, 0.0, 0.0, 0.0, 0.0, 0.0, 0.0, 0.0, 0.0, 0.0, 0.0, 0.0, 0.0, 0.0, 0.0, 0.0, 0.0, 0.0, 0.0, 0.0, 0.0, 0.0, 0.0, 0.0, 0.0, 0.0, 0.0, 0.0, 0.0, 0.0, 0.0, 0.0, 0.0, 0.0, 0.0, 0.0, 0.0, 0.0, 0.0, 0.0, 0.0, 0.0, 0.0, 0.0, 0.0, 0.0, 0.0, 0.0, 0.0, 0.0, 0.0, 0.0, 0.0, 0.0, 0.0, 0.0, 0.0, 0.0, 0.0, 0.0, 0.0, 0.0, 0.0, 0.0, 0.0, 0.0, 0.0, 0.0, 0.0, 0.0, 0.0, 0.0, 0.0, 0.0, 0.0, 0.0, 0.0, 0.0, 0.0, 0.0, 0.0, 0.0, 0.0, 0.0, 0.0, 0.0, 0.0, 0.0, 0.0, 0.0, 0.0, 0.0, 0.0, 0.0, 0.0, 0.0, 0.0, 0.0, 0.0, 0.0, 0.0, 0.0, 0.0, 0.0, 0.0, 0.0, 0.0, 0.0, 0.0, 0.0, 0.0, 0.0, 0.0, 0.0, 0.0, 0.0, 0.0, 0.0, 0.0, 0.0, 0.0, 0.0, 0.0, 0.0, 0.0, 0.0, 0.0, 0.0, 0.0, 0.0, 0.0, 0.0, 0.0, 0.0, 0.0, 0.0, 0.0, 0.0, 0.0, 0.0, 0.0, 0.0, 0.0, 0.0, 0.0, 0.0, 0.0, 0.0, 0.0, 0.0, 0.0, 0.0, 0.0, 0.0, 0.0, 0.0, 0.0, 0.0, 0.0, 0.0, 0.0, 0.0, 0.0, 0.0, 0.0, 0.0, 0.0, 0.0, 0.0, 0.0, 0.0, 0.0, 0.0, 0.0, 0.0, 0.0, 0.0, 0.0, 0.0, 0.0, 0.0, 0.0, 0.0, 0.0, 0.0, 0.0, 0.0, 0.0, 0.0, 0.0, 0.0, 0.0, 0.0, 0.0, 0.0, 0.0, 0.0, 0.0, 0.0, 0.0, 0.0, 0.0, 0.0, 0.0, 0.0, 0.0, 0.0, 0.0, 0.0, 0.0, 0.0, 0.0, 0.0, 0.0, 0.0, 0.0, 0.0, 0.0, 0.0, 0.0, 0.0, 0.0, 0.0, 0.0, 0.0, 0.0, 0.0, 0.0, 0.0, 0.0, 0.0, 0.0, 0.0, 0.0, 0.0, 0.0, 0.0, 0.0, 0.0, 0.0, 0.0, 0.0, 0.0, 0.0, 0.0, 0.0, 0.0, 0.0, 0.0, 0.0, 0.0, 0.0, 0.0, 0.0, 0.0, 0.0, 0.0, 0.0, 0.0, 0.0, 0.0, 0.0, 0.0, 0.0, 0.0, 0.0, 0.0, 0.0, 0.0, 0.0, 0.0, 0.0, 0.0, 0.0, 0.0, 0.0, 0.0, 0.0, 0.0, 0.0, 0.0, 0.0, 0.0, 0.0, 0.0, 0.0, 0.0, 0.0, 0.0, 0.0, 0.0, 0.0, 0.0, 0.0, 0.0, 0.0, 0.0, 0.0, 0.0, 0.0, 0.0, 0.0, 0.0, 0.0, 0.0, 0.0, 0.0, 0.0, 0.0, 0.0, 0.0, 0.0, 0.0, 0.0, 0.0, 0.0, 0.0, 0.0, 0.0, 0.0, 0.0, 0.0, 0.0, 0.0, 0.0, 0.0, 0.0, 0.0, 0.0, 0.0, 0.0, 0.0, 0.0, 0.0, 0.0, 0.0, 0.0, 0.0, 0.0, 0.0, 0.0, 0.0, 0.0, 0.0, 0.0, 0.0, 0.0, 0.0, 0.0, 0.0, 0.0, 0.0, 0.0, 0.0, 0.0, 0.0, 0.0, 0.0, 0.0, 0.0, 0.0, 0.0, 0.0, 0.0, 0.0, 0.0, 0.0, 0.0, 0.0, 0.0, 0.0, 0.0, 0.0, 0.0, 0.0, 0.0, 0.0, 0.0, 0.0, 0.0, 0.0, 0.0, 0.0, 0.0, 0.0, 0.0, 0.0, 0.0, 0.0, 0.0, 0.0, 0.0, 0.0, 0.0, 0.0, 0.0, 0.0, 0.0, 0.0, 0.0, 0.0, 0.0, 0.0, 0.0, 0.0, 0.0, 0.0, 0.0, 0.0, 0.0, 0.0, 0.0, 0.0, 0.0, 0.0, 0.0, 0.0, 0.0, 0.0, 0.0, 0.0, 0.0, 0.0, 0.0, 0.0, 0.0, 0.0, 0.0, 0.0, 0.0, 0.0, 0.0, 0.0, 0.0, 0.0, 0.0, 0.0, 0.0, 0.0, 0.0, 0.0, 0.0, 0.0, 0.0, 0.0, 0.0, 0.0, 0.0, 0.0, 0.0, 0.0, 0.0, 0.0, 0.0, 0.0, 0.0, 0.0, 0.0, 0.0, 0.0, 0.0, 0.0, 0.0, 0.0, 0.0, 0.0, 0.0, 0.0, 0.0, 0.0, 0.0, 0.0, 0.0, 0.0, 0.0, 0.0, 0.0, 0.0, 0.0, 0.0, 0.0, 0.0, 0.0, 0.0, 0.0, 0.0, 0.0, 0.0, 0.0, 0.0, 0.0, 0.0, 0.0, 0.0, 0.0, 0.0, 0.0, 0.0, 0.0, 0.0, 0.0, 0.0, 0.0, 0.0, 0.0, 0.0, 0.0, 0.0, 0.0, 0.0, 0.0, 0.0, 0.0, 0.0, 0.0, 0.0, 0.0, 0.0, 0.0, 0.0, 0.0, 0.0, 0.0, 0.0, 0.0, 0.0, 0.0, 0.0, 0.0, 0.0, 0.0, 0.0, 0.0, 0.0, 0.0, 0.0, 0.0, 0.0, 0.0, 0.0, 0.0, 0.0, 0.0, 0.0, 0.0, 0.0, 0.0, 0.0, 0.0, 0.0, 0.0, 0.0, 0.0, 0.0, 0.0, 0.0, 0.0, 0.0, 0.0, 0.0, 0.0, 0.0, 0.0, 0.0, 0.0, 0.0, 0.0, 0.0, 0.0, 0.0, 0.0, 0.0, 0.0, 0.0, 0.0, 0.0, 0.0, 0.0, 0.0, 0.0, 0.0, 0.0, 0.0, 0.0, 0.0, 0.0, 0.0, 0.0, 0.0, 0.0, 0.0, 0.0, 0.0, 0.0, 0.0, 0.0, 0.0, 0.0, 0.0, 0.0, 0.0, 0.0, 0.0, 0.0, 0.0, 0.0, 0.0, 0.0, 0.0, 0.0, 0.0, 0.0, 0.0, 0.0, 0.0, 0.0, 0.0, 0.0, 0.0, 0.0, 0.0, 0.0, 0.0, 0.0, 0.0, 0.0, 0.0, 0.0, 0.0, 0.0, 0.0, 0.0, 0.0, 0.0, 0.0, 0.0, 0.0, 0.0, 0.0, 0.0, 0.0, 0.0, 0.0, 0.0, 0.0, 0.0, 0.0, 0.0, 0.0, 0.0, 0.0, 0.0, 0.0, 0.0, 0.0, 0.0, 0.0, 0.0, 0.0, 0.0, 0.0, 0.0, 0.0, 0.0, 0.0, 0.0, 0.0, 0.0, 0.0, 0.0, 0.0, 0.0, 0.0, 0.0, 0.0, 0.0, 0.0, 0.0, 0.0, 0.0, 0.0, 0.0, 0.0, 0.0, 0.0, 0.0, 0.0, 0.0, 0.0, 0.0, 0.0, 0.0, 0.0, 0.0, 0.0, 0.0, 0.0, 0.0, 0.0, 0.0, 0.0, 0.0, 0.0, 0.0, 0.0, 0.0, 0.0, 0.0, 0.0, 0.0, 0.0, 0.0, 0.0, 0.0, 0.0, 0.0, 0.0, 0.0, 0.0, 0.0, 0.0, 0.0, 0.0, 0.0, 0.0, 0.0, 0.0, 0.0, 0.0, 0.0, 0.0, 0.0, 0.0, 0.0, 0.0, 0.0, 0.0, 0.0, 0.0, 0.0, 0.0, 0.0, 0.0, 0.0, 0.0, 0.0, 0.0, 0.0, 0.0, 0.0, 0.0, 0.0, 0.0, 0.0, 0.0, 0.0, 0.0, 0.0, 0.0, 0.0, 0.0, 0.0, 0.0, 0.0, 0.0, 0.0, 0.0, 0.0, 0.0, 0.0, 0.0, 0.0, 0.0, 0.0, 0.0, 0.0, 0.0, 0.0, 0.0, 0.0, 0.0, 0.0, 0.0, 0.0, 0.0, 0.0, 0.0, 0.0, 0.0, 0.0, 0.0, 0.0, 0.0, 0.0, 0.0, 0.0, 0.0, 0.0, 0.0, 0.0, 0.0, 0.0, 0.0, 0.0, 0.0, 0.0, 0.0, 0.0, 0.0, 0.0, 0.0, 0.0, 0.0, 0.0, 0.0, 0.0, 0.0, 0.0, 0.0, 0.0, 0.0, 0.0, 0.0, 0.0, 0.0, 0.0, 0.0, 0.0, 0.0, 0.0, 0.0, 0.0, 0.0, 0.0, 0.0, 0.0, 0.0, 0.0, 0.0, 0.0, 0.0, 0.0, 0.0, 0.0, 0.0, 0.0, 0.0, 0.0, 0.0, 0.0, 0.0, 0.0, 0.0, 0.0, 0.0, 0.0, 0.0, 0.0, 0.0, 0.0, 0.0, 0.0, 0.0, 0.0, 0.0, 0.0, 0.0, 0.0, 0.0, 0.0, 0.0, 0.0, 0.0, 0.0, 0.0, 0.0, 0.0, 0.0, 0.0, 0.0, 0.0, 0.0, 0.0, 0.0, 0.0, 0.0, 0.0, 0.0, 0.0, 0.0, 0.0, 0.0, 0.0, 0.0, 0.0, 0.0, 0.0, 0.0, 0.0, 0.0, 0.0, 0.0, 0.0, 0.0, 0.0, 0.0, 0.0, 0.0, 0.0, 0.0, 0.0, 0.0, 0.0, 0.0, 0.0, 0.0, 0.0, 0.0, 0.0, 0.0, 0.0, 0.0, 0.0, 0.0, 0.0, 0.0, 0.0, 0.0, 0.0, 0.0, 0.0, 0.0, 0.0, 0.0, 0.0, 0.0, 0.0, 0.0, 0.0, 0.0, 0.0, 0.0, 0.0, 0.0, 0.0, 0.0, 0.0, 0.0, 0.0, 0.0, 0.0, 0.0, 0.0, 0.0, 0.0, 0.0, 0.0, 0.0, 0.0, 0.0, 0.0, 0.0, 0.0, 0.0, 0.0, 0.0, 0.0, 0.0, 0.0, 0.0, 0.0, 0.0, 0.0, 0.0, 0.0, 0.0, 0.0, 0.0, 0.0, 0.0, 0.0, 0.0, 0.0, 0.0, 0.0, 0.0, 0.0, 0.0, 0.0, 0.0, 0.0, 0.0, 0.0, 0.0, 0.0, 0.0, 0.0, 0.0, 0.0, 0.0, 0.0, 0.0, 0.0, 0.0, 0.0, 0.0, 0.0, 0.0, 0.0, 0.0, 0.0, 0.0, 0.0, 0.0, 0.0, 0.0, 0.0, 0.0, 0.0, 0.0, 0.0, 0.0, 0.0, 0.0, 0.0, 0.0, 0.0, 0.0, 0.0, 0.0, 0.0, 0.0, 0.0, 0.0, 0.0, 0.0, 0.0, 0.0, 0.0, 0.0, 0.0, 0.0, 0.0, 0.0, 0.0, 0.0, 0.0, 0.0, 0.0, 0.0, 0.0, 0.0, 0.0, 0.0, 0.0, 0.0, 0.0, 0.0, 0.0, 0.0, 0.0, 0.0, 0.0, 0.0, 0.0, 0.0, 0.0, 0.0, 0.0, 0.0, 0.0, 0.0, 0.0, 0.0, 0.0, 0.0, 0.0, 0.0, 0.0, 0.0, 0.0, 0.0, 0.0, 0.0, 0.0, 0.0, 0.0, 0.0, 0.0, 0.0, 0.0, 0.0, 0.0, 0.0, 0.0, 0.0, 0.0, 0.0, 0.0, 0.0, 0.0, 0.0, 0.0, 0.0, 0.0, 0.0, 0.0, 0.0, 0.0, 0.0, 0.0, 0.0, 0.0, 0.0, 0.0, 0.0, 0.0, 0.0, 0.0, 0.0, 0.0, 0.0, 0.0, 0.0, 0.0, 0.0, 0.0, 0.0, 0.0, 0.0, 0.0, 0.0, 0.0, 0.0, 0.0, 0.0, 0.0, 0.0, 0.0, 0.0, 0.0, 0.0, 0.0, 0.0, 0.0, 0.0, 0.0, 0.0, 0.0, 0.0, 0.0, 0.0, 0.0, 0.0, 0.0, 0.0, 0.0, 0.0, 0.0, 0.0, 0.0, 0.0, 0.0, 0.0, 0.0, 0.0, 0.0, 0.0, 0.0, 0.0, 0.0, 0.0, 0.0, 0.0, 0.0, 0.0, 0.0, 0.0, 0.0, 0.0, 0.0, 0.0, 0.0, 0.0, 0.0, 0.0, 0.0, 0.0, 0.0, 0.0, 0.0, 0.0, 0.0, 0.0, 0.0, 0.0, 0.0, 0.0, 0.0, 0.0, 0.0, 0.0, 0.0, 0.0, 0.0, 0.0, 0.0, 0.0, 0.0, 0.0, 0.0, 0.0, 0.0, 0.0, 0.0, 0.0, 0.0, 0.0, 0.0, 0.0, 0.0, 0.0, 0.0, 0.0, 0.0, 0.0, 0.0, 0.0, 0.0, 0.0, 0.0, 0.0, 0.0, 0.0, 0.0, 0.0, 0.0, 0.0, 0.0, 0.0, 0.0, 0.0, 0.0, 0.0, 0.0, 0.0, 0.0, 0.0, 0.0, 0.0, 0.0, 0.0, 0.0, 0.0, 0.0, 0.0, 0.0, 0.0, 0.0, 0.0, 0.0, 0.0, 0.0, 0.0, 0.0, 0.0, 0.0, 0.0, 0.0, 0.0, 0.0, 0.0, 0.0, 0.0, 0.0, 0.0, 0.0, 0.0, 0.0, 0.0, 0.0, 0.0, 0.0, 0.0, 0.0, 0.0, 0.0, 0.0, 0.0, 0.0, 0.0, 0.0, 0.0, 0.0, 0.0, 0.0, 0.0, 0.0, 0.0, 0.0, 0.0, 0.0, 0.0, 0.0, 0.0, 0.0, 0.0, 0.0, 0.0, 0.0, 0.0, 0.0, 0.0, 0.0, 0.0, 0.0, 0.0, 0.0, 0.0, 0.0, 0.0, 0.0, 0.0, 0.0, 0.0, 0.0, 0.0, 0.0, 0.0, 0.0, 0.0, 0.0, 0.0, 0.0, 0.0, 0.0, 0.0, 0.0, 0.0, 0.0, 0.0, 0.0, 0.0, 0.0, 0.0, 0.0, 0.0, 0.0, 0.0, 0.0, 0.0, 0.0, 0.0, 0.0, 0.0, 0.0, 0.0, 0.0, 0.0, 0.0, 0.0, 0.0, 0.0, 0.0, 0.0, 0.0, 0.0, 0.0, 0.0, 0.0, 0.0, 0.0, 0.0, 0.0, 0.0, 0.0, 0.0, 0.0, 0.0, 0.0, 0.0, 0.0, 0.0, 0.0, 0.0, 0.0, 0.0, 0.0, 0.0, 0.0, 0.0, 0.0, 0.0, 0.0, 0.0, 0.0, 0.0, 0.0, 0.0, 0.0, 0.0, 0.0, 0.0, 0.0, 0.0, 0.0, 0.0, 0.0, 0.0, 0.0, 0.0, 0.0, 0.0, 0.0, 0.0, 0.0, 0.0, 0.0, 0.0, 0.0, 0.0, 0.0, 0.0, 0.0, 0.0, 0.0, 0.0, 0.0, 0.0, 0.0, 0.0, 0.0, 0.0, 0.0, 0.0, 0.0, 0.0, 0.0, 0.0, 0.0, 0.0, 0.0, 0.0, 0.0, 0.0, 0.0, 0.0, 0.0, 0.0, 0.0, 0.0, 0.0, 0.0, 0.0, 0.0, 0.0, 0.0, 0.0, 0.0, 0.0, 0.0, 0.0, 0.0, 0.0, 0.0, 0.0, 0.0, 0.0, 0.0, 0.0, 0.0, 0.0, 0.0, 0.0, 0.0, 0.0, 0.0, 0.0, 0.0, 0.0, 0.0, 0.0, 0.0, 0.0, 0.0, 0.0, 0.0, 0.0, 0.0, 0.0, 0.0, 0.0, 0.0, 0.0, 0.0, 0.0, 0.0, 0.0, 0.0, 0.0, 0.0, 0.0, 0.0, 0.0, 0.0, 0.0, 0.0, 0.0, 0.0, 0.0, 0.0, 0.0, 0.0, 0.0, 0.0, 0.0, 0.0, 0.0, 0.0, 0.0, 0.0, 0.0, 0.0, 0.0, 0.0, 0.0, 0.0, 0.0, 0.0, 0.0, 0.0, 0.0, 0.0, 0.0, 0.0, 0.0, 0.0, 0.0, 0.0, 0.0, 0.0, 0.0, 0.0, 0.0, 0.0, 0.0, 0.0, 0.0, 0.0, 0.0, 0.0, 0.0, 0.0, 0.0, 0.0, 0.0, 0.0, 0.0, 0.0, 0.0, 0.0, 0.0, 0.0, 0.0, 0.0, 0.0, 0.0, 0.0, 0.0, 0.0, 0.0, 0.0, 0.0, 0.0, 0.0, 0.0, 0.0, 0.0, 0.0, 0.0, 0.0, 0.0, 0.0, 0.0, 0.0, 0.0, 0.0, 0.0, 0.0, 0.0, 0.0, 0.0, 0.0, 0.0, 0.0, 0.0, 0.0, 0.0, 0.0, 0.0, 0.0, 0.0, 0.0, 0.0, 0.0, 0.0, 0.0, 0.0, 0.0, 0.0, 0.0, 0.0, 0.0, 0.0, 0.0, 0.0, 0.0, 0.0, 0.0, 0.0, 0.0, 0.0, 0.0, 0.0, 0.0, 0.0, 0.0, 0.0, 0.0, 0.0, 0.0, 0.0, 0.0, 0.0, 0.0, 0.0, 0.0, 0.0, 0.0, 0.0, 0.0, 0.0, 0.0, 0.0, 0.0, 0.0, 0.0, 0.0, 0.0, 0.0, 0.0, 0.0, 0.0, 0.0, 0.0, 0.0, 0.0, 0.0, 0.0, 0.0, 0.0, 0.0, 0.0, 0.0, 0.0, 0.0, 0.0, 0.0, 0.0, 0.0, 0.0, 0.0, 0.0, 0.0, 0.0, 0.0, 0.0, 0.0, 0.0, 0.0, 0.0, 0.0, 0.0, 0.0, 0.0, 0.0, 0.0, 0.0, 0.0, 0.0, 0.0, 0.0, 0.0, 0.0, 0.0, 0.0, 0.0, 0.0, 0.0, 0.0, 0.0, 0.0, 0.0, 0.0, 0.0, 0.0, 0.0, 0.0, 0.0, 0.0, 0.0, 0.0, 0.0, 0.0, 0.0, 0.0, 0.0, 0.0, 0.0, 0.0, 0.0, 0.0, 0.0, 0.0, 0.0, 0.0, 0.0, 0.0, 0.0, 0.0, 0.0, 0.0, 0.0, 0.0, 0.0, 0.0, 0.0, 0.0, 0.0, 0.0, 0.0, 0.0, 0.0, 0.0, 0.0, 0.0, 0.0, 0.0, 0.0, 0.0, 0.0, 0.0, 0.0, 0.0, 0.0, 0.0, 0.0, 0.0, 0.0, 0.0, 0.0, 0.0, 0.0, 0.0, 0.0, 0.0, 0.0, 0.0, 0.0, 0.0, 0.0, 0.0, 0.0, 0.0, 0.0, 0.0, 0.0, 0.0, 0.0, 0.0, 0.0, 0.0, 0.0, 0.0, 0.0, 0.0, 0.0, 0.0, 0.0, 0.0, 0.0, 0.0, 0.0, 0.0, 0.0, 0.0, 0.0, 0.0, 0.0, 0.0, 0.0, 0.0, 0.0, 0.0, 0.0, 0.0, 0.0, 0.0, 0.0, 0.0, 0.0, 0.0, 0.0, 0.0, 0.0, 0.0, 0.0, 0.0, 0.0, 0.0, 0.0, 0.0, 0.0, 0.0, 0.0, 0.0, 0.0, 0.0, 0.0, 0.0, 0.0, 0.0, 0.0, 0.0, 0.0, 0.0, 0.0, 0.0, 0.0, 0.0, 0.0, 0.0, 0.0, 0.0, 0.0, 0.0, 0.0, 0.0, 0.0, 0.0, 0.0, 0.0, 0.0, 0.0, 0.0, 0.0, 0.0, 0.0, 0.0, 0.0, 0.0, 0.0, 0.0, 0.0, 0.0, 0.0, 0.0, 0.0, 0.0, 0.0, 0.0, 0.0, 0.0, 0.0, 0.0, 0.0, 0.0, 0.0, 0.0, 0.0, 0.0, 0.0, 0.0, 0.0, 0.0, 0.0, 0.0, 0.0, 0.0, 0.0, 0.0, 0.0, 0.0, 0.0, 0.0, 0.0, 0.0, 0.0, 0.0, 0.0, 0.0, 0.0, 0.0, 0.0, 0.0, 0.0, 0.0, 0.0, 0.0, 0.0, 0.0, 0.0, 0.0, 0.0, 0.0, 0.0, 0.0, 0.0, 0.0, 0.0, 0.0, 0.0, 0.0, 0.0, 0.0, 0.0, 0.0, 0.0, 0.0, 0.0, 0.0, 0.0, 0.0, 0.0, 0.0, 0.0, 0.0, 0.0, 0.0, 0.0, 0.0, 0.0, 0.0, 0.0, 0.0, 0.0, 0.0, 0.0, 0.0, 0.0, 0.0, 0.0, 0.0, 0.0, 0.0, 0.0, 0.0, 0.0, 0.0, 0.0, 0.0, 0.0, 0.0, 0.0, 0.0, 0.0, 0.0, 0.0, 0.0, 0.0, 0.0, 0.0, 0.0, 0.0, 0.0, 0.0, 0.0, 0.0, 0.0, 0.0, 0.0, 0.0, 0.0, 0.0, 0.0, 0.0, 0.0, 0.0, 0.0, 0.0, 0.0, 0.0, 0.0, 0.0, 0.0, 0.0, 0.0, 0.0, 0.0, 0.0, 0.0, 0.0, 0.0, 0.0, 0.0, 0.0, 0.0, 0.0, 0.0, 0.0, 0.0, 0.0, 0.0, 0.0, 0.0, 0.0, 0.0, 0.0, 0.0, 0.0, 0.0, 0.0, 0.0, 0.0, 0.0, 0.0, 0.0, 0.0, 0.0, 0.0, 0.0, 0.0, 0.0, 0.0, 0.0, 0.0, 0.0, 0.0, 0.0, 0.0, 0.0, 0.0, 0.0, 0.0, 0.0, 0.0, 0.0, 0.0, 0.0, 0.0, 0.0, 0.0, 0.0, 0.0, 0.0, 0.0, 0.0, 0.0, 0.0, 0.0, 0.0, 0.0, 0.0, 0.0, 0.0, 0.0, 0.0, 0.0, 0.0, 0.0, 0.0, 0.0, 0.0, 0.0, 0.0, 0.0, 0.0, 0.0, 0.0, 0.0, 0.0, 0.0, 0.0, 0.0, 0.0, 0.0, 0.0, 0.0, 0.0, 0.0, 0.0, 0.0, 0.0, 0.0, 0.0, 0.0, 0.0, 0.0, 0.0, 0.0, 0.0, 0.0, 0.0, 0.0, 0.0, 0.0, 0.0, 0.0, 0.0, 0.0, 0.0, 0.0, 0.0, 0.0, 0.0, 0.0, 0.0, 0.0, 0.0, 0.0, 0.0, 0.0, 0.0, 0.0, 0.0, 0.0, 0.0, 0.0, 0.0, 0.0, 0.0, 0.0, 0.0, 0.0, 0.0, 0.0, 0.0, 0.0, 0.0, 0.0, 0.0, 0.0, 0.0, 0.0, 0.0, 0.0, 0.0, 0.0, 0.0, 0.0, 0.0, 0.0, 0.0, 0.0, 0.0, 0.0, 0.0, 0.0, 0.0, 0.0, 0.0, 0.0, 0.0, 0.0, 0.0, 0.0, 0.0, 0.0, 0.0, 0.0, 0.0, 0.0, 0.0, 0.0, 0.0, 0.0, 0.0, 0.0, 0.0, 0.0, 0.0, 0.0, 0.0, 0.0, 0.0, 0.0, 0.0, 0.0, 0.0, 0.0, 0.0, 0.0, 0.0, 0.0, 0.0, 0.0, 0.0, 0.0, 0.0, 0.0, 0.0, 0.0, 0.0, 0.0, 0.0, 0.0, 0.0, 0.0, 0.0, 0.0, 0.0, 0.0, 0.0, 0.0, 0.0, 0.0, 0.0, 0.0, 0.0, 0.0, 0.0, 0.0, 0.0, 0.0, 0.0, 0.0, 0.0, 0.0, 0.0, 0.0, 0.0, 0.0, 0.0, 0.0, 0.0, 0.0, 0.0, 0.0, 0.0, 0.0, 0.0, 0.0, 0.0, 0.0, 0.0, 0.0, 0.0, 0.0, 0.0, 0.0, 0.0])
me_plane_001.update()

# ---- objects
ob_plane_001 = bpy.data.objects.new('Plane.001', me_plane_001)

# ---- transforms, parenting, visibility, modifiers, constraints
ob_plane_001.location = (-55.91, -5.839, 0.0)
ob_plane_001.rotation_euler = (0.0, -0.0, -0.3142)
ob_plane_001.scale = (38.87, 3.273, 0.4092)

# ---- collection membership
col_collection.objects.link(ob_plane_001)

# ---- scene / render settings (as saved in the file)
scene.frame_start = 1; scene.frame_end = 250; scene.frame_set(1)
scene.render.engine = 'BLENDER_EEVEE_NEXT'
scene.cycles.sampling_pattern = 'TABULATED_SOBOL'
scene.eevee.ray_tracing_options.trace_max_roughness = 0.0
bpy.context.view_layer.update()

# ---- added for rendering (the .blend has no active camera and no usable light): camera, sun
cam_auto = bpy.data.cameras.new('AutoCamera')
cam_auto.lens = 50.0
cam_auto.sensor_width = 36.0
cam_auto.clip_end = 4235.18
ob_auto_camera = bpy.data.objects.new('AutoCamera', cam_auto)
scene.collection.objects.link(ob_auto_camera)
ob_auto_camera.location = (237.03, -266.745, 196.557)
ob_auto_camera.rotation_euler = (1.09748, -7.21219e-08, 0.694738)
scene.camera = ob_auto_camera
light_auto_sun = bpy.data.lights.new('AutoSun', 'SUN')
light_auto_sun.energy = 3.0
light_auto_sun.angle = 0.0523599
ob_auto_sun = bpy.data.objects.new('AutoSun', light_auto_sun)
scene.collection.objects.link(ob_auto_sun)
ob_auto_sun.rotation_euler = (0.872665, 0.174533, 0.523599)
bpy.context.view_layer.update()
